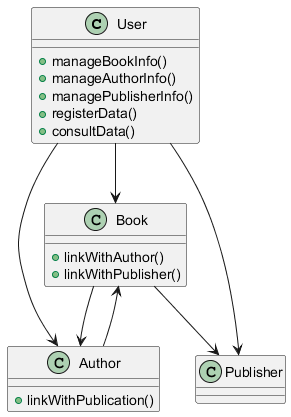

The diagram above was rendered by PlantUML. Its source (embedded in the PNG):
@startuml
class User {
    + manageBookInfo()
    + manageAuthorInfo()
    + managePublisherInfo()
    + registerData()
    + consultData()
}

class Book {
    + linkWithAuthor()
    + linkWithPublisher()
}

class Author {
    + linkWithPublication()
}

class Publisher {
}

User --> Book
User --> Author
User --> Publisher

Book --> Publisher
Book --> Author
Author --> Book
@enduml